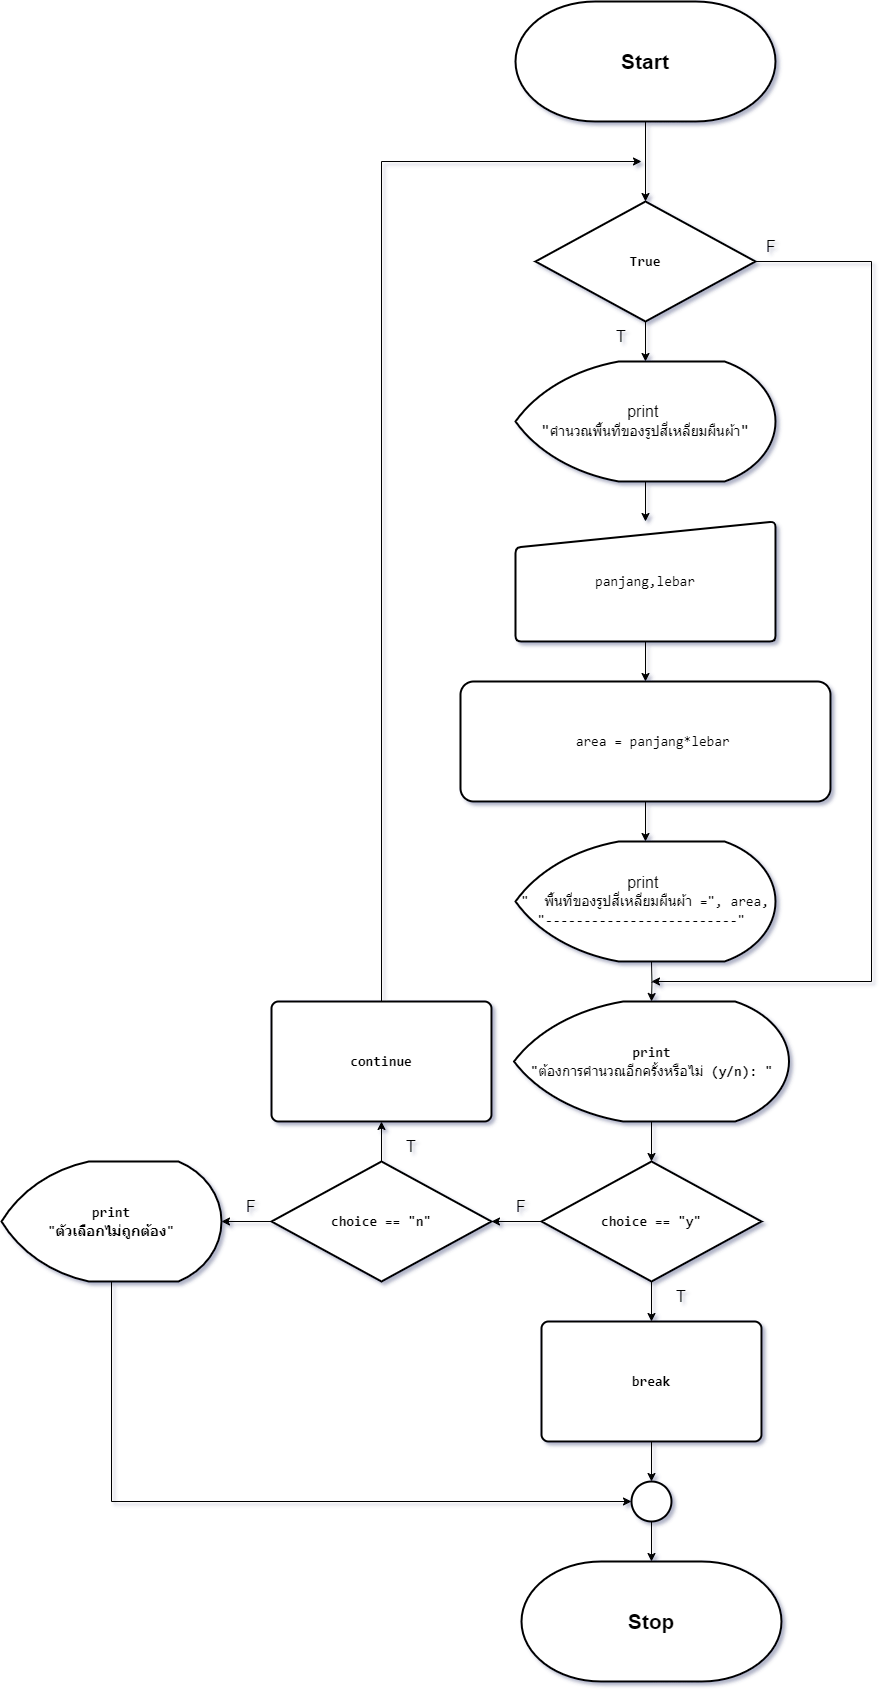

The diagram above was exported from draw.io. Its source (the exported page's mxGraphModel, read from the mxfile embedded in the PNG):
<mxGraphModel dx="2514" dy="868" grid="1" gridSize="10" guides="1" tooltips="1" connect="1" arrows="1" fold="1" page="1" pageScale="1" pageWidth="827" pageHeight="1169" math="0" shadow="0">
  <root>
    <mxCell id="0" />
    <mxCell id="1" parent="0" />
    <mxCell id="zcJjD5akqEKXxoaLJm33-4" value="" style="edgeStyle=orthogonalEdgeStyle;rounded=0;orthogonalLoop=1;jettySize=auto;html=1;" edge="1" parent="1" source="h4A4DJFyEhcsKV__63Zm-1" target="zcJjD5akqEKXxoaLJm33-1">
      <mxGeometry relative="1" as="geometry" />
    </mxCell>
    <mxCell id="h4A4DJFyEhcsKV__63Zm-1" value="&lt;font style=&quot;font-size: 21px;&quot;&gt;&lt;b&gt;Start&lt;/b&gt;&lt;/font&gt;" style="strokeWidth=2;html=1;shape=mxgraph.flowchart.terminator;whiteSpace=wrap;" parent="1" vertex="1">
      <mxGeometry x="284" y="80" width="260" height="120" as="geometry" />
    </mxCell>
    <mxCell id="h4A4DJFyEhcsKV__63Zm-6" style="edgeStyle=orthogonalEdgeStyle;rounded=0;orthogonalLoop=1;jettySize=auto;html=1;entryX=0.5;entryY=0;entryDx=0;entryDy=0;" parent="1" source="h4A4DJFyEhcsKV__63Zm-2" target="h4A4DJFyEhcsKV__63Zm-5" edge="1">
      <mxGeometry relative="1" as="geometry" />
    </mxCell>
    <mxCell id="h4A4DJFyEhcsKV__63Zm-2" value="&lt;font style=&quot;font-size: 16px;&quot;&gt;print&amp;nbsp;&lt;/font&gt;&lt;div&gt;&lt;span style=&quot;font-family: Consolas, &amp;quot;Courier New&amp;quot;, monospace; white-space: pre;&quot;&gt;&lt;font style=&quot;font-size: 16px;&quot;&gt;&quot;&lt;/font&gt;&lt;/span&gt;&lt;span style=&quot;font-family: Consolas, &amp;quot;Courier New&amp;quot;, monospace; font-size: 14px; white-space: pre;&quot;&gt;คำนวณพื้นที่ของรูปสี่เหลี่ยมผืนผ้า&lt;/span&gt;&lt;span style=&quot;font-family: Consolas, &amp;quot;Courier New&amp;quot;, monospace; font-size: 16px; white-space: pre;&quot;&gt;&quot;&lt;/span&gt;&lt;br&gt;&lt;/div&gt;" style="strokeWidth=2;html=1;shape=mxgraph.flowchart.display;whiteSpace=wrap;" parent="1" vertex="1">
      <mxGeometry x="284" y="440" width="260" height="120" as="geometry" />
    </mxCell>
    <mxCell id="h4A4DJFyEhcsKV__63Zm-8" value="" style="edgeStyle=orthogonalEdgeStyle;rounded=0;orthogonalLoop=1;jettySize=auto;html=1;" parent="1" source="h4A4DJFyEhcsKV__63Zm-5" target="h4A4DJFyEhcsKV__63Zm-7" edge="1">
      <mxGeometry relative="1" as="geometry" />
    </mxCell>
    <mxCell id="h4A4DJFyEhcsKV__63Zm-5" value="&lt;div style=&quot;font-size: 16px;&quot;&gt;&lt;div style=&quot;font-family: Consolas, &amp;quot;Courier New&amp;quot;, monospace; font-size: 14px; line-height: 19px; white-space: pre;&quot;&gt;&lt;div style=&quot;line-height: 19px;&quot;&gt;&lt;span style=&quot;background-color: rgb(255, 255, 255);&quot;&gt;panjang,lebar&lt;/span&gt;&lt;/div&gt;&lt;/div&gt;&lt;/div&gt;" style="html=1;strokeWidth=2;shape=manualInput;whiteSpace=wrap;rounded=1;size=26;arcSize=11;" parent="1" vertex="1">
      <mxGeometry x="284" y="600" width="260" height="120" as="geometry" />
    </mxCell>
    <mxCell id="h4A4DJFyEhcsKV__63Zm-10" value="" style="edgeStyle=orthogonalEdgeStyle;rounded=0;orthogonalLoop=1;jettySize=auto;html=1;" parent="1" source="h4A4DJFyEhcsKV__63Zm-7" target="h4A4DJFyEhcsKV__63Zm-9" edge="1">
      <mxGeometry relative="1" as="geometry" />
    </mxCell>
    <mxCell id="h4A4DJFyEhcsKV__63Zm-7" value="&lt;div style=&quot;font-family: Consolas, &amp;quot;Courier New&amp;quot;, monospace; font-size: 16px; line-height: 19px; white-space: pre;&quot;&gt;&lt;div style=&quot;font-size: 14px; line-height: 19px;&quot;&gt;&lt;div style=&quot;&quot;&gt;&lt;div style=&quot;line-height: 19px;&quot;&gt;&lt;div style=&quot;&quot;&gt;&amp;nbsp; area = panjang*lebar&lt;/div&gt;&lt;/div&gt;&lt;/div&gt;&lt;/div&gt;&lt;/div&gt;" style="rounded=1;whiteSpace=wrap;html=1;strokeWidth=2;arcSize=11;" parent="1" vertex="1">
      <mxGeometry x="229" y="760" width="370" height="120" as="geometry" />
    </mxCell>
    <mxCell id="h4A4DJFyEhcsKV__63Zm-9" value="&lt;font style=&quot;font-size: 16px;&quot;&gt;print&amp;nbsp;&lt;/font&gt;&lt;div&gt;&lt;div style=&quot;font-family: Consolas, &amp;quot;Courier New&amp;quot;, monospace; font-size: 14px; line-height: 19px; white-space: pre;&quot;&gt;&quot; &amp;nbsp;พื้นที่ของรูปสี่เหลี่ยมผืนผ้า =&quot;, area,&lt;br&gt;&lt;/div&gt;&lt;div style=&quot;font-family: Consolas, &amp;quot;Courier New&amp;quot;, monospace; font-size: 14px; line-height: 19px; white-space: pre;&quot;&gt;&quot;-------------------------&quot; &lt;/div&gt;&lt;/div&gt;" style="strokeWidth=2;html=1;shape=mxgraph.flowchart.display;whiteSpace=wrap;" parent="1" vertex="1">
      <mxGeometry x="284" y="920" width="260" height="120" as="geometry" />
    </mxCell>
    <mxCell id="h4A4DJFyEhcsKV__63Zm-11" value="&lt;font style=&quot;font-size: 21px;&quot;&gt;&lt;b&gt;Stop&lt;/b&gt;&lt;/font&gt;" style="strokeWidth=2;html=1;shape=mxgraph.flowchart.terminator;whiteSpace=wrap;" parent="1" vertex="1">
      <mxGeometry x="290" y="1640" width="260" height="120" as="geometry" />
    </mxCell>
    <mxCell id="zcJjD5akqEKXxoaLJm33-5" value="" style="edgeStyle=orthogonalEdgeStyle;rounded=0;orthogonalLoop=1;jettySize=auto;html=1;" edge="1" parent="1" source="zcJjD5akqEKXxoaLJm33-1" target="h4A4DJFyEhcsKV__63Zm-2">
      <mxGeometry relative="1" as="geometry" />
    </mxCell>
    <mxCell id="zcJjD5akqEKXxoaLJm33-45" style="edgeStyle=orthogonalEdgeStyle;rounded=0;orthogonalLoop=1;jettySize=auto;html=1;" edge="1" parent="1" source="zcJjD5akqEKXxoaLJm33-1">
      <mxGeometry relative="1" as="geometry">
        <mxPoint x="420" y="1060" as="targetPoint" />
        <Array as="points">
          <mxPoint x="640" y="340" />
          <mxPoint x="640" y="1060" />
        </Array>
      </mxGeometry>
    </mxCell>
    <mxCell id="zcJjD5akqEKXxoaLJm33-1" value="&lt;div style=&quot;font-family: Consolas, &amp;quot;Courier New&amp;quot;, monospace; font-size: 14px; line-height: 19px; white-space: pre;&quot;&gt;&lt;span style=&quot;font-size: 14px;&quot;&gt;True&lt;/span&gt;&lt;/div&gt;" style="rhombus;whiteSpace=wrap;html=1;strokeWidth=2;labelBackgroundColor=none;fontColor=default;fontSize=14;fontStyle=1" vertex="1" parent="1">
      <mxGeometry x="304" y="280" width="220" height="120" as="geometry" />
    </mxCell>
    <mxCell id="zcJjD5akqEKXxoaLJm33-2" value="T" style="text;html=1;align=center;verticalAlign=middle;whiteSpace=wrap;rounded=0;fontSize=16;" vertex="1" parent="1">
      <mxGeometry x="360" y="400" width="60" height="30" as="geometry" />
    </mxCell>
    <mxCell id="zcJjD5akqEKXxoaLJm33-3" value="F" style="text;html=1;align=center;verticalAlign=middle;whiteSpace=wrap;rounded=0;fontSize=16;" vertex="1" parent="1">
      <mxGeometry x="510" y="310" width="60" height="30" as="geometry" />
    </mxCell>
    <mxCell id="zcJjD5akqEKXxoaLJm33-25" value="" style="edgeStyle=orthogonalEdgeStyle;rounded=0;orthogonalLoop=1;jettySize=auto;html=1;" edge="1" parent="1" target="zcJjD5akqEKXxoaLJm33-27">
      <mxGeometry relative="1" as="geometry">
        <mxPoint x="420" y="1040" as="sourcePoint" />
      </mxGeometry>
    </mxCell>
    <mxCell id="zcJjD5akqEKXxoaLJm33-26" value="" style="edgeStyle=orthogonalEdgeStyle;rounded=0;orthogonalLoop=1;jettySize=auto;html=1;labelBackgroundColor=none;fontColor=default;fontSize=14;fontStyle=1" edge="1" parent="1" source="zcJjD5akqEKXxoaLJm33-27" target="zcJjD5akqEKXxoaLJm33-30">
      <mxGeometry relative="1" as="geometry" />
    </mxCell>
    <mxCell id="zcJjD5akqEKXxoaLJm33-27" value="&lt;div style=&quot;font-family: Consolas, &amp;quot;Courier New&amp;quot;, monospace; font-size: 14px; line-height: 19px; white-space: pre;&quot;&gt;&lt;div style=&quot;line-height: 19px; font-size: 14px;&quot;&gt;&lt;span style=&quot;font-size: 14px;&quot;&gt;print&lt;/span&gt;&lt;/div&gt;&lt;/div&gt;&lt;div style=&quot;font-family: Consolas, &amp;quot;Courier New&amp;quot;, monospace; font-size: 14px; line-height: 19px; white-space: pre;&quot;&gt;&lt;div style=&quot;line-height: 19px; font-size: 14px;&quot;&gt;&lt;span style=&quot;font-size: 14px;&quot;&gt;&quot;&lt;/span&gt;&lt;span style=&quot;font-weight: normal;&quot;&gt;ต้องการคำนวณอีกครั้งหรือไม่&lt;/span&gt;&lt;span style=&quot;background-color: initial;&quot;&gt; (y/n): &quot;&lt;/span&gt;&lt;br&gt;&lt;/div&gt;&lt;/div&gt;" style="strokeWidth=2;html=1;shape=mxgraph.flowchart.display;whiteSpace=wrap;labelBackgroundColor=none;fontColor=default;fontSize=14;fontStyle=1" vertex="1" parent="1">
      <mxGeometry x="282.5" y="1080" width="275" height="120" as="geometry" />
    </mxCell>
    <mxCell id="zcJjD5akqEKXxoaLJm33-28" value="" style="edgeStyle=orthogonalEdgeStyle;rounded=0;orthogonalLoop=1;jettySize=auto;html=1;labelBackgroundColor=none;fontColor=default;fontSize=14;fontStyle=1" edge="1" parent="1" source="zcJjD5akqEKXxoaLJm33-30" target="zcJjD5akqEKXxoaLJm33-33">
      <mxGeometry relative="1" as="geometry" />
    </mxCell>
    <mxCell id="zcJjD5akqEKXxoaLJm33-29" value="" style="edgeStyle=orthogonalEdgeStyle;rounded=0;orthogonalLoop=1;jettySize=auto;html=1;labelBackgroundColor=none;fontColor=default;fontSize=14;fontStyle=1" edge="1" parent="1" source="zcJjD5akqEKXxoaLJm33-30" target="zcJjD5akqEKXxoaLJm33-37">
      <mxGeometry relative="1" as="geometry" />
    </mxCell>
    <mxCell id="zcJjD5akqEKXxoaLJm33-30" value="&lt;div style=&quot;font-family: Consolas, &amp;quot;Courier New&amp;quot;, monospace; font-size: 14px; line-height: 19px; white-space: pre;&quot;&gt;&lt;span style=&quot;font-size: 14px;&quot;&gt;choice &lt;/span&gt;== &lt;span style=&quot;font-size: 14px;&quot;&gt;&quot;y&quot;&lt;/span&gt;&lt;/div&gt;" style="rhombus;whiteSpace=wrap;html=1;strokeWidth=2;labelBackgroundColor=none;fontColor=default;fontSize=14;fontStyle=1" vertex="1" parent="1">
      <mxGeometry x="310" y="1240" width="220" height="120" as="geometry" />
    </mxCell>
    <mxCell id="zcJjD5akqEKXxoaLJm33-31" value="" style="edgeStyle=orthogonalEdgeStyle;rounded=0;orthogonalLoop=1;jettySize=auto;html=1;labelBackgroundColor=none;fontColor=default;fontSize=14;fontStyle=1" edge="1" parent="1" source="zcJjD5akqEKXxoaLJm33-33" target="zcJjD5akqEKXxoaLJm33-35">
      <mxGeometry relative="1" as="geometry" />
    </mxCell>
    <mxCell id="zcJjD5akqEKXxoaLJm33-32" value="" style="edgeStyle=orthogonalEdgeStyle;rounded=0;orthogonalLoop=1;jettySize=auto;html=1;labelBackgroundColor=none;fontColor=default;fontSize=14;fontStyle=1" edge="1" parent="1" source="zcJjD5akqEKXxoaLJm33-33" target="zcJjD5akqEKXxoaLJm33-38">
      <mxGeometry relative="1" as="geometry" />
    </mxCell>
    <mxCell id="zcJjD5akqEKXxoaLJm33-33" value="&lt;div style=&quot;font-family: Consolas, &amp;quot;Courier New&amp;quot;, monospace; font-size: 14px; line-height: 19px; white-space: pre;&quot;&gt;&lt;span style=&quot;font-size: 14px;&quot;&gt;choice &lt;/span&gt;== &lt;span style=&quot;font-size: 14px;&quot;&gt;&quot;&lt;/span&gt;&lt;span style=&quot;font-size: 14px;&quot;&gt;n&lt;/span&gt;&lt;span style=&quot;font-size: 14px;&quot;&gt;&quot;&lt;/span&gt;&lt;br style=&quot;font-size: 14px;&quot;&gt;&lt;/div&gt;" style="rhombus;whiteSpace=wrap;html=1;strokeWidth=2;labelBackgroundColor=none;fontColor=default;fontSize=14;fontStyle=1" vertex="1" parent="1">
      <mxGeometry x="40" y="1240" width="220" height="120" as="geometry" />
    </mxCell>
    <mxCell id="zcJjD5akqEKXxoaLJm33-34" style="edgeStyle=orthogonalEdgeStyle;rounded=0;orthogonalLoop=1;jettySize=auto;html=1;entryX=0;entryY=0.5;entryDx=0;entryDy=0;" edge="1" parent="1" source="zcJjD5akqEKXxoaLJm33-35" target="zcJjD5akqEKXxoaLJm33-43">
      <mxGeometry relative="1" as="geometry">
        <mxPoint x="386" y="1590" as="targetPoint" />
        <Array as="points">
          <mxPoint x="-120" y="1580" />
        </Array>
      </mxGeometry>
    </mxCell>
    <mxCell id="zcJjD5akqEKXxoaLJm33-35" value="&lt;div style=&quot;font-family: Consolas, &amp;quot;Courier New&amp;quot;, monospace; font-size: 14px; line-height: 19px; white-space: pre;&quot;&gt;&lt;div style=&quot;line-height: 19px; font-size: 14px;&quot;&gt;&lt;span style=&quot;font-size: 14px;&quot;&gt;print&lt;/span&gt;&lt;/div&gt;&lt;/div&gt;&lt;div style=&quot;font-family: Consolas, &amp;quot;Courier New&amp;quot;, monospace; font-size: 14px; line-height: 19px; white-space: pre;&quot;&gt;&lt;span style=&quot;font-size: 14px;&quot;&gt;&quot;&lt;/span&gt;&lt;span style=&quot;font-size: 14px;&quot;&gt;ตัวเลือกไม่ถูกต้อง&lt;/span&gt;&lt;span style=&quot;font-size: 14px;&quot;&gt;&quot;&lt;/span&gt;&lt;br style=&quot;font-size: 14px;&quot;&gt;&lt;/div&gt;" style="strokeWidth=2;html=1;shape=mxgraph.flowchart.display;whiteSpace=wrap;labelBackgroundColor=none;fontColor=default;fontSize=14;fontStyle=1" vertex="1" parent="1">
      <mxGeometry x="-230" y="1240" width="220" height="120" as="geometry" />
    </mxCell>
    <mxCell id="zcJjD5akqEKXxoaLJm33-36" value="" style="edgeStyle=orthogonalEdgeStyle;rounded=0;orthogonalLoop=1;jettySize=auto;html=1;" edge="1" parent="1" source="zcJjD5akqEKXxoaLJm33-37" target="zcJjD5akqEKXxoaLJm33-43">
      <mxGeometry relative="1" as="geometry" />
    </mxCell>
    <mxCell id="zcJjD5akqEKXxoaLJm33-37" value="&lt;div style=&quot;font-family: Consolas, &amp;quot;Courier New&amp;quot;, monospace; font-size: 14px; line-height: 19px; white-space: pre;&quot;&gt;&lt;span style=&quot;font-size: 14px;&quot;&gt;break&lt;/span&gt;&lt;/div&gt;" style="rounded=1;whiteSpace=wrap;html=1;absoluteArcSize=1;arcSize=14;strokeWidth=2;labelBackgroundColor=none;fontColor=default;fontSize=14;fontStyle=1" vertex="1" parent="1">
      <mxGeometry x="310" y="1400" width="220" height="120" as="geometry" />
    </mxCell>
    <mxCell id="zcJjD5akqEKXxoaLJm33-47" style="edgeStyle=orthogonalEdgeStyle;rounded=0;orthogonalLoop=1;jettySize=auto;html=1;" edge="1" parent="1" source="zcJjD5akqEKXxoaLJm33-38">
      <mxGeometry relative="1" as="geometry">
        <mxPoint x="410" y="240" as="targetPoint" />
        <Array as="points">
          <mxPoint x="150" y="240" />
        </Array>
      </mxGeometry>
    </mxCell>
    <mxCell id="zcJjD5akqEKXxoaLJm33-38" value="&lt;div style=&quot;font-family: Consolas, &amp;quot;Courier New&amp;quot;, monospace; font-size: 14px; line-height: 19px; white-space: pre;&quot;&gt;&lt;div style=&quot;line-height: 19px; font-size: 14px;&quot;&gt;&lt;span style=&quot;font-size: 14px;&quot;&gt;continue&lt;/span&gt;&lt;/div&gt;&lt;/div&gt;" style="rounded=1;whiteSpace=wrap;html=1;absoluteArcSize=1;arcSize=14;strokeWidth=2;labelBackgroundColor=none;fontColor=default;fontSize=14;fontStyle=1" vertex="1" parent="1">
      <mxGeometry x="40" y="1080" width="220" height="120" as="geometry" />
    </mxCell>
    <mxCell id="zcJjD5akqEKXxoaLJm33-39" value="T" style="text;html=1;align=center;verticalAlign=middle;whiteSpace=wrap;rounded=0;fontSize=16;" vertex="1" parent="1">
      <mxGeometry x="420" y="1360" width="60" height="30" as="geometry" />
    </mxCell>
    <mxCell id="zcJjD5akqEKXxoaLJm33-40" value="T" style="text;html=1;align=center;verticalAlign=middle;whiteSpace=wrap;rounded=0;fontSize=16;" vertex="1" parent="1">
      <mxGeometry x="150" y="1210" width="60" height="30" as="geometry" />
    </mxCell>
    <mxCell id="zcJjD5akqEKXxoaLJm33-41" value="F" style="text;html=1;align=center;verticalAlign=middle;whiteSpace=wrap;rounded=0;fontSize=16;" vertex="1" parent="1">
      <mxGeometry x="260" y="1270" width="60" height="30" as="geometry" />
    </mxCell>
    <mxCell id="zcJjD5akqEKXxoaLJm33-42" value="F" style="text;html=1;align=center;verticalAlign=middle;whiteSpace=wrap;rounded=0;fontSize=16;" vertex="1" parent="1">
      <mxGeometry x="-10" y="1270" width="60" height="30" as="geometry" />
    </mxCell>
    <mxCell id="zcJjD5akqEKXxoaLJm33-44" value="" style="edgeStyle=orthogonalEdgeStyle;rounded=0;orthogonalLoop=1;jettySize=auto;html=1;" edge="1" parent="1" source="zcJjD5akqEKXxoaLJm33-43" target="h4A4DJFyEhcsKV__63Zm-11">
      <mxGeometry relative="1" as="geometry" />
    </mxCell>
    <mxCell id="zcJjD5akqEKXxoaLJm33-43" value="" style="ellipse;whiteSpace=wrap;html=1;strokeWidth=2;labelBackgroundColor=none;fontColor=default;fontSize=14;fontStyle=1" vertex="1" parent="1">
      <mxGeometry x="400" y="1560" width="40" height="40" as="geometry" />
    </mxCell>
  </root>
</mxGraphModel>